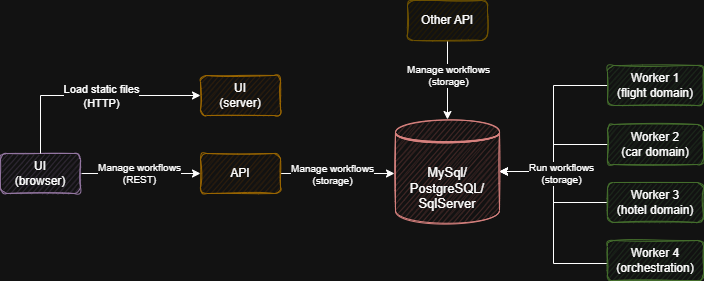

The diagram above was exported from draw.io. Its source (the exported page's mxGraphModel, read from the mxfile embedded in the PNG):
<mxGraphModel dx="1034" dy="564" grid="1" gridSize="10" guides="1" tooltips="1" connect="1" arrows="1" fold="1" page="1" pageScale="1" pageWidth="827" pageHeight="1169" math="0" shadow="0">
  <root>
    <mxCell id="0" />
    <mxCell id="1" parent="0" />
    <mxCell id="us2cDPpgsmW-u6fd8scS-2" edge="1" parent="1" source="us2cDPpgsmW-u6fd8scS-1" style="edgeStyle=orthogonalEdgeStyle;rounded=0;orthogonalLoop=1;jettySize=auto;html=1;" target="nzUQvSkKueNvl9NMvaPP-27">
      <mxGeometry relative="1" as="geometry">
        <Array as="points">
          <mxPoint x="630" y="340" />
          <mxPoint x="630" y="248" />
        </Array>
      </mxGeometry>
    </mxCell>
    <mxCell id="nzUQvSkKueNvl9NMvaPP-42" edge="1" parent="1" source="nzUQvSkKueNvl9NMvaPP-44" style="edgeStyle=elbowEdgeStyle;rounded=0;orthogonalLoop=1;jettySize=auto;html=1;" target="nzUQvSkKueNvl9NMvaPP-27">
      <mxGeometry relative="1" as="geometry">
        <mxPoint x="604" y="305" as="targetPoint" />
      </mxGeometry>
    </mxCell>
    <mxCell id="nzUQvSkKueNvl9NMvaPP-12" edge="1" parent="1" source="nzUQvSkKueNvl9NMvaPP-4" style="edgeStyle=elbowEdgeStyle;rounded=0;orthogonalLoop=1;jettySize=auto;html=1;" target="nzUQvSkKueNvl9NMvaPP-27">
      <mxGeometry relative="1" as="geometry">
        <mxPoint x="604" y="188" as="targetPoint" />
      </mxGeometry>
    </mxCell>
    <mxCell id="nzUQvSkKueNvl9NMvaPP-4" parent="1" style="rounded=1;whiteSpace=wrap;html=1;fillColor=#d5e8d4;strokeColor=#82b366;sketch=1;" value="Worker 1&lt;br&gt;(flight domain)" vertex="1">
      <mxGeometry height="40" width="96" x="684" y="142" as="geometry" />
    </mxCell>
    <mxCell id="nzUQvSkKueNvl9NMvaPP-20" edge="1" parent="1" source="nzUQvSkKueNvl9NMvaPP-8" style="edgeStyle=orthogonalEdgeStyle;rounded=0;orthogonalLoop=1;jettySize=auto;html=1;">
      <mxGeometry relative="1" as="geometry">
        <mxPoint x="471" y="250" as="targetPoint" />
      </mxGeometry>
    </mxCell>
    <mxCell id="nzUQvSkKueNvl9NMvaPP-21" connectable="0" parent="nzUQvSkKueNvl9NMvaPP-20" style="edgeLabel;html=1;align=center;verticalAlign=middle;resizable=0;points=[];fontSize=10;" value="Manage workflows&lt;br style=&quot;font-size: 10px&quot;&gt;(storage)" vertex="1">
      <mxGeometry relative="1" x="0.25" y="-1" as="geometry">
        <mxPoint x="-20" y="-1" as="offset" />
      </mxGeometry>
    </mxCell>
    <mxCell id="nzUQvSkKueNvl9NMvaPP-8" parent="1" style="rounded=1;whiteSpace=wrap;html=1;fillColor=#ffe6cc;strokeColor=#d79b00;sketch=1;" value="API" vertex="1">
      <mxGeometry height="40" width="80" x="277" y="230" as="geometry" />
    </mxCell>
    <mxCell id="nzUQvSkKueNvl9NMvaPP-23" edge="1" parent="1" source="nzUQvSkKueNvl9NMvaPP-34" style="edgeStyle=orthogonalEdgeStyle;rounded=0;orthogonalLoop=1;jettySize=auto;html=1;entryX=0;entryY=0.5;entryDx=0;entryDy=0;" target="nzUQvSkKueNvl9NMvaPP-8">
      <mxGeometry relative="1" as="geometry">
        <mxPoint x="192" y="250" as="sourcePoint" />
      </mxGeometry>
    </mxCell>
    <mxCell id="nzUQvSkKueNvl9NMvaPP-24" connectable="0" parent="nzUQvSkKueNvl9NMvaPP-23" style="edgeLabel;html=1;align=center;verticalAlign=middle;resizable=0;points=[];fontSize=10;" value="Manage workflows&lt;br style=&quot;font-size: 10px&quot;&gt;(REST)" vertex="1">
      <mxGeometry relative="1" x="-0.0353" y="-3" as="geometry">
        <mxPoint y="-4" as="offset" />
      </mxGeometry>
    </mxCell>
    <mxCell id="nzUQvSkKueNvl9NMvaPP-27" parent="1" style="shape=datastore;whiteSpace=wrap;html=1;fontSize=13;sketch=1;fillColor=#f8cecc;strokeColor=#b85450;" value="MySql/&lt;br style=&quot;font-size: 13px;&quot;&gt;PostgreSQL/&lt;br style=&quot;font-size: 13px;&quot;&gt;SqlServer" vertex="1">
      <mxGeometry height="104" width="104" x="472" y="196" as="geometry" />
    </mxCell>
    <mxCell id="nzUQvSkKueNvl9NMvaPP-34" parent="1" style="rounded=1;whiteSpace=wrap;html=1;fillColor=#e1d5e7;strokeColor=#9673a6;sketch=1;" value="UI&lt;br&gt;(browser)" vertex="1">
      <mxGeometry height="40" width="80" x="77" y="230" as="geometry" />
    </mxCell>
    <mxCell id="nzUQvSkKueNvl9NMvaPP-36" edge="1" parent="1" source="nzUQvSkKueNvl9NMvaPP-35" style="edgeStyle=orthogonalEdgeStyle;rounded=0;orthogonalLoop=1;jettySize=auto;html=1;fontSize=10;" target="nzUQvSkKueNvl9NMvaPP-27">
      <mxGeometry relative="1" as="geometry">
        <mxPoint x="524" y="160" as="targetPoint" />
      </mxGeometry>
    </mxCell>
    <mxCell id="nzUQvSkKueNvl9NMvaPP-37" connectable="0" parent="nzUQvSkKueNvl9NMvaPP-36" style="edgeLabel;html=1;align=center;verticalAlign=middle;resizable=0;points=[];fontSize=10;" value="Manage workflows&lt;br&gt;(storage)" vertex="1">
      <mxGeometry relative="1" x="0.3333" as="geometry">
        <mxPoint y="-19" as="offset" />
      </mxGeometry>
    </mxCell>
    <mxCell id="nzUQvSkKueNvl9NMvaPP-35" parent="1" style="rounded=1;whiteSpace=wrap;html=1;fillColor=#fff2cc;strokeColor=#d6b656;sketch=1;" value="Other API" vertex="1">
      <mxGeometry height="40" width="80" x="484" y="77" as="geometry" />
    </mxCell>
    <mxCell id="nzUQvSkKueNvl9NMvaPP-39" edge="1" parent="1" source="nzUQvSkKueNvl9NMvaPP-41" style="edgeStyle=orthogonalEdgeStyle;rounded=0;orthogonalLoop=1;jettySize=auto;html=1;" target="nzUQvSkKueNvl9NMvaPP-27">
      <mxGeometry relative="1" as="geometry">
        <Array as="points" />
        <mxPoint x="604" y="247" as="targetPoint" />
      </mxGeometry>
    </mxCell>
    <mxCell id="nzUQvSkKueNvl9NMvaPP-40" connectable="0" parent="nzUQvSkKueNvl9NMvaPP-39" style="edgeLabel;html=1;align=center;verticalAlign=middle;resizable=0;points=[];fontSize=10;labelBackgroundColor=#ffffff;" value="Run workflows&lt;br style=&quot;font-size: 10px&quot;&gt;(storage)" vertex="1">
      <mxGeometry relative="1" x="0.06" y="3" as="geometry">
        <mxPoint x="4" y="10" as="offset" />
      </mxGeometry>
    </mxCell>
    <mxCell id="nzUQvSkKueNvl9NMvaPP-41" parent="1" style="rounded=1;whiteSpace=wrap;html=1;fillColor=#d5e8d4;strokeColor=#82b366;sketch=1;" value="Worker 2&lt;br&gt;(car domain)" vertex="1">
      <mxGeometry height="40" width="96" x="684" y="201" as="geometry" />
    </mxCell>
    <mxCell id="nzUQvSkKueNvl9NMvaPP-44" parent="1" style="rounded=1;whiteSpace=wrap;html=1;fillColor=#d5e8d4;strokeColor=#82b366;sketch=1;" value="Worker 3&lt;br&gt;(hotel domain)" vertex="1">
      <mxGeometry height="40" width="96" x="684" y="259" as="geometry" />
    </mxCell>
    <mxCell id="us2cDPpgsmW-u6fd8scS-1" parent="1" style="rounded=1;whiteSpace=wrap;html=1;fillColor=#d5e8d4;strokeColor=#82b366;sketch=1;" value="Worker 4&lt;br&gt;(orchestration)" vertex="1">
      <mxGeometry height="40" width="96" x="684" y="317" as="geometry" />
    </mxCell>
    <mxCell id="9" edge="1" parent="1" source="nzUQvSkKueNvl9NMvaPP-34" style="edgeStyle=elbowEdgeStyle;rounded=0;orthogonalLoop=1;jettySize=auto;html=1;entryX=0;entryY=0.5;entryDx=0;entryDy=0;" target="11">
      <mxGeometry relative="1" as="geometry">
        <Array as="points">
          <mxPoint x="117" y="200" />
        </Array>
        <mxPoint x="90" y="270" as="sourcePoint" />
        <mxPoint x="80" y="360" as="targetPoint" />
      </mxGeometry>
    </mxCell>
    <mxCell id="10" connectable="0" parent="9" style="edgeLabel;html=1;align=center;verticalAlign=middle;resizable=0;points=[];" value="Load static files&lt;br&gt;(HTTP)" vertex="1">
      <mxGeometry relative="1" x="0.2429" y="-2" as="geometry">
        <mxPoint x="-17" y="-2" as="offset" />
      </mxGeometry>
    </mxCell>
    <mxCell id="11" parent="1" style="rounded=1;whiteSpace=wrap;html=1;fillColor=#ffe6cc;strokeColor=#d79b00;sketch=1;" value="UI&lt;br&gt;(server)" vertex="1">
      <mxGeometry height="40" width="80" x="277" y="152" as="geometry" />
    </mxCell>
  </root>
</mxGraphModel>